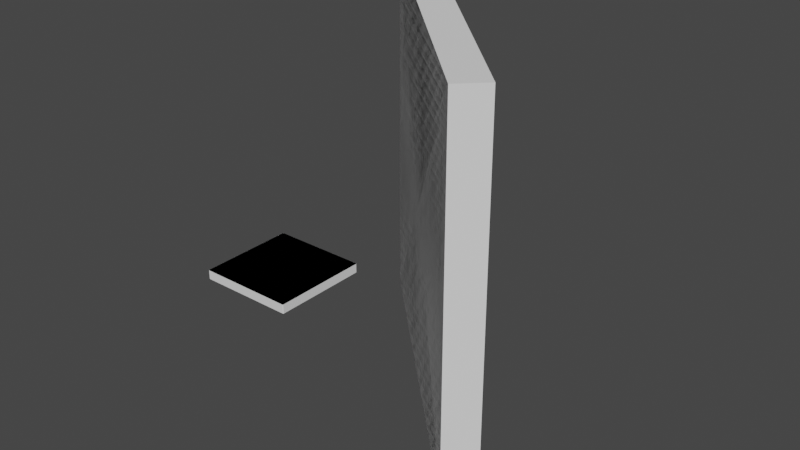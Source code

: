 # Source: alignment.blend  (saved by Blender 2.82.7; exported with 4.5.12 LTS)
import bpy
from mathutils import Matrix  # noqa: F401  (used for matrix-valued properties, if any)

bpy.ops.wm.read_factory_settings(use_empty=True)
scene = bpy.context.scene
scene.name = 'Scene'

# ---- collections
col_collection = bpy.data.collections.new('Collection'); scene.collection.children.link(col_collection)
col_soc_internal = bpy.data.collections.new('SOC_internal'); col_collection.children.link(col_soc_internal)

# ---- world
world_world = bpy.data.worlds.new('World'); scene.world = world_world
world_world.use_nodes = True; world_world.node_tree.nodes.clear()
_N = world_world.node_tree.nodes; _L = world_world.node_tree.links
n0 = _N.new('ShaderNodeOutputWorld'); n0.name = 'World Output'; n0.location = (300, 300)
n1 = _N.new('ShaderNodeBackground'); n1.name = 'Background'; n1.location = (10, 300)
n1.inputs[0].default_value = (0.05088, 0.05088, 0.05088, 1.0)
_L.new(n1.outputs[0], n0.inputs[0])
n0.is_active_output = True
world_world.color = (0.05088, 0.05088, 0.05088)
world_world.use_sun_shadow = False
world_world.sun_shadow_jitter_overblur = 0.0

# ---- meshes
me_plane_002 = bpy.data.meshes.new('Plane.002')
me_plane_002.from_pydata([(-100.0, -100.0, 0.0), (100.0, -100.0, 0.0), (-100.0, 100.0, 0.0), (100.0, 100.0, 0.0)], [], [(0, 1, 3, 2)])
_uv = me_plane_002.uv_layers.new(name='UVMap')
_uv.uv.foreach_set('vector', [0.0, 0.0, 1.0, 0.0, 1.0, 1.0, 0.0, 1.0])
me_plane_002.use_remesh_fix_poles = True
me_plane_002.use_remesh_preserve_attributes = False
me_plane_002.use_mirror_vertex_groups = False
me_plane_002.update()
me_plane_003 = bpy.data.meshes.new('Plane.003')
me_plane_003.from_pydata([(-100.0, -100.0, 0.0), (100.0, -100.0, 0.0), (-100.0, 100.0, 0.0), (100.0, 100.0, 0.0)], [], [(0, 1, 3, 2)])
_uv = me_plane_003.uv_layers.new(name='UVMap')
_uv.uv.foreach_set('vector', [0.0, 0.0, 1.0, 0.0, 1.0, 1.0, 0.0, 1.0])
me_plane_003.use_remesh_fix_poles = True
me_plane_003.use_remesh_preserve_attributes = False
me_plane_003.use_mirror_vertex_groups = False
me_plane_003.update()
me_mesh_002 = bpy.data.meshes.new('Mesh.002')
me_mesh_002.from_pydata([(100.0, -100.0, 0.0), (100.0, 100.0, 0.0), (-100.0, 100.0, 0.0), (-100.0, -100.0, 0.0)], [], [(0, 1, 2, 3)])
me_mesh_002.use_remesh_fix_poles = True
me_mesh_002.use_remesh_preserve_attributes = False
me_mesh_002.use_mirror_vertex_groups = False
me_mesh_002.update()
me_mesh_004 = bpy.data.meshes.new('Mesh.004')
me_mesh_004.from_pydata([(98.5, -100.0, 0.0), (98.79, -99.97, 0.0), (99.07, -99.89, 0.0), (99.33, -99.75, 0.0), (99.56, -99.56, 0.0), (99.75, -99.33, 0.0), (99.89, -99.07, 0.0), (99.97, -98.79, 0.0), (100.0, 98.5, 0.0), (99.97, 98.79, 0.0), (99.89, 99.07, 0.0), (99.75, 99.33, 0.0), (99.56, 99.56, 0.0), (99.33, 99.75, 0.0), (99.07, 99.89, 0.0), (98.79, 99.97, 0.0), (-98.5, 100.0, 0.0), (-98.79, 99.97, 0.0), (-99.07, 99.89, 0.0), (-99.33, 99.75, 0.0), (-99.56, 99.56, 0.0), (-99.75, 99.33, 0.0), (-99.89, 99.07, 0.0), (-99.97, 98.79, 0.0), (-100.0, -98.5, 0.0), (-99.97, -98.79, 0.0), (-99.89, -99.07, 0.0), (-99.75, -99.33, 0.0), (-99.56, -99.56, 0.0), (-99.33, -99.75, 0.0), (-99.07, -99.89, 0.0), (-98.79, -99.97, 0.0)], [], [(0, 1, 2, 3, 4, 5, 6, 7, 8, 9, 10, 11, 12, 13, 14, 15, 16, 17, 18, 19, 20, 21, 22, 23, 24, 25, 26, 27, 28, 29, 30, 31)])
me_mesh_004.use_remesh_fix_poles = True
me_mesh_004.use_remesh_preserve_attributes = False
me_mesh_004.use_mirror_vertex_groups = False
me_mesh_004.update()

# ---- objects
ob_plane = bpy.data.objects.new('Plane', me_plane_002)
ob_plane_001 = bpy.data.objects.new('Plane.001', me_plane_003)
ob_soc_plane_fillets = bpy.data.objects.new('SOC_Plane.fillets', me_mesh_002)
ob_soc_plane_001_fillets = bpy.data.objects.new('SOC_Plane.001.fillets', me_mesh_004)

# ---- transforms, parenting, visibility, modifiers, constraints
ob_plane.location = (0.0, 0.0, 0.0)
ob_plane.rotation_euler = (1.571, -0.0, -0.7854)
ob_plane.display_type = 'WIRE'
ob_plane.lineart.crease_threshold = 0.0
ob_plane_001.location = (11.88, -105.2, 14.88)
ob_plane_001.scale = (0.2187, 0.2187, 0.2187)
ob_plane_001.display_type = 'WIRE'
ob_plane_001.lineart.crease_threshold = 0.0
ob_soc_plane_fillets.location = (0.0, 0.0, 0.0)
ob_soc_plane_fillets.rotation_euler = (1.571, -3.894e-08, -0.7854)
ob_soc_plane_fillets.hide_select = True
ob_soc_plane_fillets.lineart.crease_threshold = 0.0
_m = ob_soc_plane_fillets.modifiers.new('SOC_Solidify', 'SOLIDIFY')
_m.thickness = 18.0
_m.nonmanifold_merge_threshold = 0.0003
_m = ob_soc_plane_fillets.modifiers.new('SOC_Boolean.Plane.001', 'BOOLEAN')
_m.object = ob_soc_plane_001_fillets
_m.solver = 'FAST'
ob_soc_plane_001_fillets.location = (11.88, -105.2, 14.88)
ob_soc_plane_001_fillets.scale = (0.2187, 0.2187, 0.2187)
ob_soc_plane_001_fillets.lineart.crease_threshold = 0.0
_m = ob_soc_plane_001_fillets.modifiers.new('SOC_Solidify', 'SOLIDIFY')
_m.thickness = 19.0
_m.nonmanifold_merge_threshold = 0.0003

# ---- collection membership
col_collection.objects.link(ob_plane)
col_collection.objects.link(ob_plane_001)
col_soc_internal.objects.link(ob_soc_plane_fillets)
col_soc_internal.objects.link(ob_soc_plane_001_fillets)

# ---- scene / render settings (as saved in the file)
scene.frame_start = 1; scene.frame_end = 250; scene.frame_set(1)
scene.render.engine = 'BLENDER_EEVEE_NEXT'
scene.cycles.use_denoising = False
scene.cycles.samples = 128
scene.cycles.sampling_pattern = 'TABULATED_SOBOL'
scene.cycles.use_adaptive_sampling = False
scene.cycles.use_light_tree = False
scene.view_settings.view_transform = 'Filmic'
scene.unit_settings.scale_length = 0.001
bpy.context.view_layer.update()

# ---- added for rendering (the .blend has no active camera and no usable light): camera, sun
cam_auto = bpy.data.cameras.new('AutoCamera')
cam_auto.lens = 50.0
cam_auto.sensor_width = 36.0
cam_auto.clip_end = 5338.1
ob_auto_camera = bpy.data.objects.new('AutoCamera', cam_auto)
scene.collection.objects.link(ob_auto_camera)
ob_auto_camera.location = (310.53, -386.815, 243.333)
ob_auto_camera.rotation_euler = (1.09748, -7.21219e-08, 0.694738)
scene.camera = ob_auto_camera
light_auto_sun = bpy.data.lights.new('AutoSun', 'SUN')
light_auto_sun.energy = 3.0
light_auto_sun.angle = 0.0523599
ob_auto_sun = bpy.data.objects.new('AutoSun', light_auto_sun)
scene.collection.objects.link(ob_auto_sun)
ob_auto_sun.rotation_euler = (0.872665, 0.174533, 0.523599)
bpy.context.view_layer.update()
